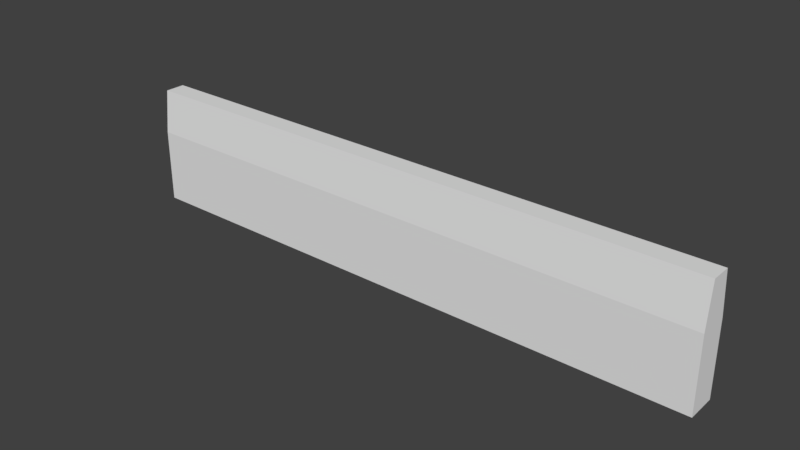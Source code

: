 # Source: barrierClean.blend  (saved by Blender 2.79.0; exported with 4.5.12 LTS)
import bpy
from mathutils import Matrix  # noqa: F401  (used for matrix-valued properties, if any)

bpy.ops.wm.read_factory_settings(use_empty=True)
scene = bpy.context.scene
scene.name = 'Scene'

# ---- collections
col_collection_1 = bpy.data.collections.new('Collection 1'); scene.collection.children.link(col_collection_1)

# ---- materials (node trees are filled in below, after node groups)
mat_material = bpy.data.materials.new('Material')
mat_material.alpha_threshold = 0.0
mat_material.use_transparent_shadow = False
mat_material.roughness = 0.5
mat_material.line_color = (0.0, 0.0, 0.0, 1.0)

# ---- material node trees

# ---- world
world_world = bpy.data.worlds.new('World'); scene.world = world_world
world_world.color = (0.05088, 0.05088, 0.05088)
world_world.use_sun_shadow = False
world_world.sun_shadow_jitter_overblur = 0.0
world_world.cycles.sampling_method = 'MANUAL'

# ---- meshes
me_cube = bpy.data.meshes.new('Cube')
me_cube.from_pydata([(4.0, 0.2, 0.0), (4.0, -0.2, 0.0), (-4.0, -0.2, 0.0), (-4.0, 0.2, 0.0), (4.0, 0.2, 1.0), (4.0, -0.2, 1.0), (-4.0, -0.2, 1.0), (-4.0, 0.2, 1.0), (4.0, 0.1363, 1.588), (4.0, -0.1363, 1.588), (-4.0, 0.1363, 1.588), (-4.0, -0.1363, 1.588)], [], [(0, 1, 2, 3), (5, 4, 8, 9), (0, 4, 5, 1), (1, 5, 6, 2), (2, 6, 7, 3), (4, 0, 3, 7), (8, 10, 11, 9), (7, 6, 11, 10), (4, 7, 10, 8), (6, 5, 9, 11)])
me_cube.materials.append(mat_material)
me_cube.use_remesh_preserve_volume = False
me_cube.use_remesh_preserve_attributes = False
me_cube.use_mirror_vertex_groups = False
me_cube.update()

# ---- objects
ob_barrier = bpy.data.objects.new('barrier', me_cube)

# ---- transforms, parenting, visibility, modifiers, constraints
ob_barrier.location = (0.0, 0.0, 0.0)
ob_barrier.lock_rotations_4d = False
ob_barrier.empty_display_type = 'ARROWS'
ob_barrier.lineart.crease_threshold = 0.0

# ---- collection membership
col_collection_1.objects.link(ob_barrier)

# ---- scene / render settings (as saved in the file)
scene.frame_start = 1; scene.frame_end = 250; scene.frame_set(1)
scene.render.engine = 'BLENDER_EEVEE_NEXT'
scene.render.resolution_percentage = 50
scene.render.dither_intensity = 0.0
scene.cycles.use_denoising = False
scene.cycles.samples = 128
scene.cycles.sampling_pattern = 'TABULATED_SOBOL'
scene.cycles.use_adaptive_sampling = False
scene.cycles.use_light_tree = False
scene.cycles.blur_glossy = 0.0
scene.cycles.sample_clamp_indirect = 0.0
scene.view_settings.view_transform = 'Standard'
bpy.context.view_layer.update()

# ---- added for rendering (the .blend has no active camera and no usable light): camera, sun
cam_auto = bpy.data.cameras.new('AutoCamera')
cam_auto.lens = 50.0
cam_auto.sensor_width = 36.0
cam_auto.clip_end = 1000.0
ob_auto_camera = bpy.data.objects.new('AutoCamera', cam_auto)
scene.collection.objects.link(ob_auto_camera)
ob_auto_camera.location = (7.55534, -9.06641, 6.83841)
ob_auto_camera.rotation_euler = (1.09748, -7.21219e-08, 0.694738)
scene.camera = ob_auto_camera
light_auto_sun = bpy.data.lights.new('AutoSun', 'SUN')
light_auto_sun.energy = 3.0
light_auto_sun.angle = 0.0523599
ob_auto_sun = bpy.data.objects.new('AutoSun', light_auto_sun)
scene.collection.objects.link(ob_auto_sun)
ob_auto_sun.rotation_euler = (0.872665, 0.174533, 0.523599)
bpy.context.view_layer.update()
